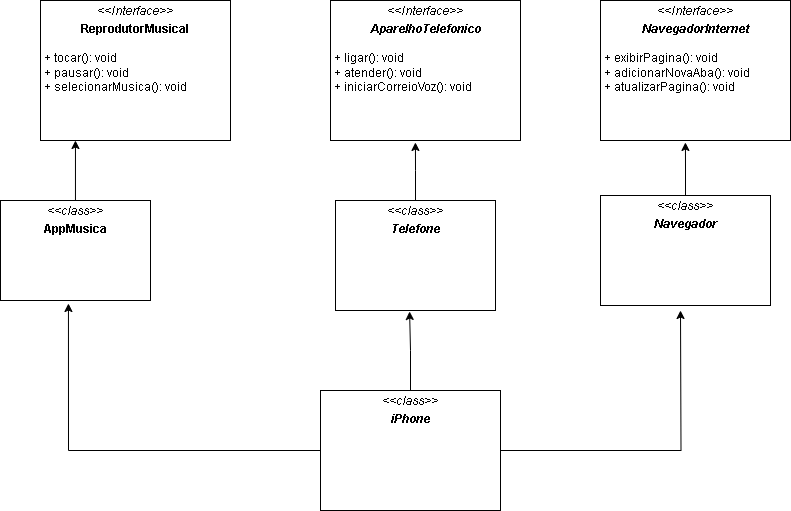

The diagram above was exported from draw.io. Its source (the exported page's mxGraphModel, read from the mxfile embedded in the PNG):
<mxGraphModel dx="839" dy="454" grid="1" gridSize="10" guides="1" tooltips="1" connect="1" arrows="1" fold="1" page="1" pageScale="1" pageWidth="850" pageHeight="1100" background="none" math="0" shadow="0">
  <root>
    <mxCell id="0" />
    <mxCell id="1" parent="0" />
    <mxCell id="5d2195bd80daf111-18" value="&lt;p style=&quot;margin:0px;margin-top:4px;text-align:center;&quot;&gt;&lt;i&gt;&amp;lt;&amp;lt;Interface&amp;gt;&amp;gt;&lt;/i&gt;&lt;/p&gt;&lt;p style=&quot;margin:0px;margin-top:4px;text-align:center;&quot;&gt;&lt;b&gt;ReprodutorMusical&lt;/b&gt;&lt;/p&gt;&lt;p style=&quot;margin:0px;margin-left:4px;&quot;&gt;&lt;br&gt;&lt;/p&gt;&lt;p style=&quot;margin:0px;margin-left:4px;&quot;&gt;+ tocar(): void&lt;br&gt;+ pausar(): void&lt;/p&gt;&lt;p style=&quot;margin:0px;margin-left:4px;&quot;&gt;+ selecionarMusica(): void&lt;/p&gt;" style="verticalAlign=top;align=left;overflow=fill;fontSize=12;fontFamily=Helvetica;html=1;rounded=0;shadow=0;comic=0;labelBackgroundColor=none;strokeWidth=1" parent="1" vertex="1">
      <mxGeometry x="50" y="30" width="190" height="140" as="geometry" />
    </mxCell>
    <mxCell id="5d2195bd80daf111-19" value="&lt;p style=&quot;margin:0px;margin-top:4px;text-align:center;&quot;&gt;&lt;i&gt;&amp;lt;&amp;lt;Interface&amp;gt;&amp;gt;&lt;/i&gt;&lt;br&gt;&lt;/p&gt;&lt;p style=&quot;margin:0px;margin-top:4px;text-align:center;&quot;&gt;&lt;i&gt;&lt;b&gt;NavegadorInternet&lt;/b&gt;&lt;/i&gt;&lt;/p&gt;&lt;p style=&quot;margin:0px;margin-left:4px;&quot;&gt;&lt;/p&gt;&lt;p style=&quot;margin:0px;margin-left:4px;&quot;&gt;&lt;br&gt;&lt;/p&gt;&lt;p style=&quot;margin:0px;margin-left:4px;&quot;&gt;+ exibirPagina(): void&lt;/p&gt;&lt;p style=&quot;margin:0px;margin-left:4px;&quot;&gt;+ adicionarNovaAba(): void&lt;br&gt;+ atualizarPagina(): void&lt;/p&gt;" style="verticalAlign=top;align=left;overflow=fill;fontSize=12;fontFamily=Helvetica;html=1;rounded=0;shadow=0;comic=0;labelBackgroundColor=none;strokeWidth=1" parent="1" vertex="1">
      <mxGeometry x="610" y="30" width="190" height="140" as="geometry" />
    </mxCell>
    <mxCell id="5d2195bd80daf111-20" value="&lt;p style=&quot;margin:0px;margin-top:4px;text-align:center;&quot;&gt;&lt;i&gt;&amp;lt;&amp;lt;Interface&amp;gt;&amp;gt;&lt;/i&gt;&lt;br&gt;&lt;/p&gt;&lt;p style=&quot;margin:0px;margin-top:4px;text-align:center;&quot;&gt;&lt;i&gt;&lt;b&gt;AparelhoTelefonico&lt;/b&gt;&lt;/i&gt;&lt;/p&gt;&lt;p style=&quot;margin:0px;margin-left:4px;&quot;&gt;&lt;br&gt;&lt;/p&gt;&lt;p style=&quot;margin:0px;margin-left:4px;&quot;&gt;+ ligar(): void&lt;/p&gt;&lt;p style=&quot;margin:0px;margin-left:4px;&quot;&gt;+ atender(): void&lt;br&gt;+ iniciarCorreioVoz(): void&lt;/p&gt;" style="verticalAlign=top;align=left;overflow=fill;fontSize=12;fontFamily=Helvetica;html=1;rounded=0;shadow=0;comic=0;labelBackgroundColor=none;strokeWidth=1" parent="1" vertex="1">
      <mxGeometry x="340" y="30" width="190" height="140" as="geometry" />
    </mxCell>
    <mxCell id="V6RrhlgrZLuNHBHZHeMS-5" value="&lt;p style=&quot;margin:0px;margin-top:4px;text-align:center;&quot;&gt;&lt;i&gt;&amp;lt;&amp;lt;class&amp;gt;&amp;gt;&lt;/i&gt;&lt;/p&gt;&lt;p style=&quot;margin:0px;margin-top:4px;text-align:center;&quot;&gt;&lt;b&gt;AppMusica&lt;/b&gt;&lt;/p&gt;&lt;p style=&quot;margin:0px;margin-left:4px;&quot;&gt;&lt;br&gt;&lt;/p&gt;&lt;p style=&quot;margin:0px;margin-left:4px;&quot;&gt;&lt;br&gt;&lt;/p&gt;" style="verticalAlign=top;align=left;overflow=fill;fontSize=12;fontFamily=Helvetica;html=1;rounded=0;shadow=0;comic=0;labelBackgroundColor=none;strokeWidth=1" vertex="1" parent="1">
      <mxGeometry x="10" y="230" width="150" height="100" as="geometry" />
    </mxCell>
    <mxCell id="V6RrhlgrZLuNHBHZHeMS-6" style="edgeStyle=orthogonalEdgeStyle;rounded=0;orthogonalLoop=1;jettySize=auto;html=1;entryX=0.184;entryY=1;entryDx=0;entryDy=0;entryPerimeter=0;" edge="1" parent="1" source="V6RrhlgrZLuNHBHZHeMS-5" target="5d2195bd80daf111-18">
      <mxGeometry relative="1" as="geometry" />
    </mxCell>
    <mxCell id="V6RrhlgrZLuNHBHZHeMS-7" value="&lt;p style=&quot;margin:0px;margin-top:4px;text-align:center;&quot;&gt;&lt;i&gt;&amp;lt;&amp;lt;class&amp;gt;&amp;gt;&lt;/i&gt;&lt;br&gt;&lt;/p&gt;&lt;p style=&quot;margin:0px;margin-top:4px;text-align:center;&quot;&gt;&lt;i&gt;&lt;b&gt;Telefone&lt;/b&gt;&lt;/i&gt;&lt;/p&gt;&lt;p style=&quot;margin:0px;margin-left:4px;&quot;&gt;&lt;br&gt;&lt;/p&gt;" style="verticalAlign=top;align=left;overflow=fill;fontSize=12;fontFamily=Helvetica;html=1;rounded=0;shadow=0;comic=0;labelBackgroundColor=none;strokeWidth=1" vertex="1" parent="1">
      <mxGeometry x="345" y="230" width="160" height="110" as="geometry" />
    </mxCell>
    <mxCell id="V6RrhlgrZLuNHBHZHeMS-9" value="&lt;p style=&quot;margin:0px;margin-top:4px;text-align:center;&quot;&gt;&lt;i&gt;&amp;lt;&amp;lt;class&amp;gt;&amp;gt;&lt;/i&gt;&lt;br&gt;&lt;/p&gt;&lt;p style=&quot;margin:0px;margin-top:4px;text-align:center;&quot;&gt;&lt;i&gt;&lt;b&gt;Navegador&lt;/b&gt;&lt;/i&gt;&lt;/p&gt;&lt;p style=&quot;margin:0px;margin-left:4px;&quot;&gt;&lt;/p&gt;&lt;p style=&quot;margin:0px;margin-left:4px;&quot;&gt;&lt;br&gt;&lt;/p&gt;" style="verticalAlign=top;align=left;overflow=fill;fontSize=12;fontFamily=Helvetica;html=1;rounded=0;shadow=0;comic=0;labelBackgroundColor=none;strokeWidth=1" vertex="1" parent="1">
      <mxGeometry x="610" y="225" width="170" height="110" as="geometry" />
    </mxCell>
    <mxCell id="V6RrhlgrZLuNHBHZHeMS-10" style="edgeStyle=orthogonalEdgeStyle;rounded=0;orthogonalLoop=1;jettySize=auto;html=1;entryX=0.447;entryY=1.014;entryDx=0;entryDy=0;entryPerimeter=0;" edge="1" parent="1" source="V6RrhlgrZLuNHBHZHeMS-9" target="5d2195bd80daf111-19">
      <mxGeometry relative="1" as="geometry" />
    </mxCell>
    <mxCell id="V6RrhlgrZLuNHBHZHeMS-12" style="edgeStyle=orthogonalEdgeStyle;rounded=0;orthogonalLoop=1;jettySize=auto;html=1;entryX=0.453;entryY=1.03;entryDx=0;entryDy=0;entryPerimeter=0;" edge="1" parent="1" source="V6RrhlgrZLuNHBHZHeMS-11" target="V6RrhlgrZLuNHBHZHeMS-5">
      <mxGeometry relative="1" as="geometry">
        <mxPoint x="80" y="350" as="targetPoint" />
      </mxGeometry>
    </mxCell>
    <mxCell id="V6RrhlgrZLuNHBHZHeMS-16" style="edgeStyle=orthogonalEdgeStyle;rounded=0;orthogonalLoop=1;jettySize=auto;html=1;" edge="1" parent="1" source="V6RrhlgrZLuNHBHZHeMS-11">
      <mxGeometry relative="1" as="geometry">
        <mxPoint x="690" y="340" as="targetPoint" />
      </mxGeometry>
    </mxCell>
    <mxCell id="V6RrhlgrZLuNHBHZHeMS-11" value="&lt;p style=&quot;margin:0px;margin-top:4px;text-align:center;&quot;&gt;&lt;i&gt;&amp;lt;&amp;lt;class&amp;gt;&amp;gt;&lt;/i&gt;&lt;br&gt;&lt;/p&gt;&lt;p style=&quot;margin:0px;margin-top:4px;text-align:center;&quot;&gt;&lt;i&gt;&lt;b&gt;iPhone&lt;/b&gt;&lt;/i&gt;&lt;/p&gt;&lt;p style=&quot;margin:0px;margin-left:4px;&quot;&gt;&lt;br&gt;&lt;/p&gt;&lt;p style=&quot;margin:0px;margin-left:4px;&quot;&gt;&lt;br&gt;&lt;/p&gt;" style="verticalAlign=top;align=left;overflow=fill;fontSize=12;fontFamily=Helvetica;html=1;rounded=0;shadow=0;comic=0;labelBackgroundColor=none;strokeWidth=1" vertex="1" parent="1">
      <mxGeometry x="330" y="420" width="180" height="120" as="geometry" />
    </mxCell>
    <mxCell id="V6RrhlgrZLuNHBHZHeMS-14" style="edgeStyle=orthogonalEdgeStyle;rounded=0;orthogonalLoop=1;jettySize=auto;html=1;entryX=0.447;entryY=1.014;entryDx=0;entryDy=0;entryPerimeter=0;" edge="1" parent="1" source="V6RrhlgrZLuNHBHZHeMS-7" target="5d2195bd80daf111-20">
      <mxGeometry relative="1" as="geometry" />
    </mxCell>
    <mxCell id="V6RrhlgrZLuNHBHZHeMS-19" style="edgeStyle=orthogonalEdgeStyle;rounded=0;orthogonalLoop=1;jettySize=auto;html=1;entryX=0.463;entryY=1.009;entryDx=0;entryDy=0;entryPerimeter=0;" edge="1" parent="1" source="V6RrhlgrZLuNHBHZHeMS-11" target="V6RrhlgrZLuNHBHZHeMS-7">
      <mxGeometry relative="1" as="geometry" />
    </mxCell>
  </root>
</mxGraphModel>